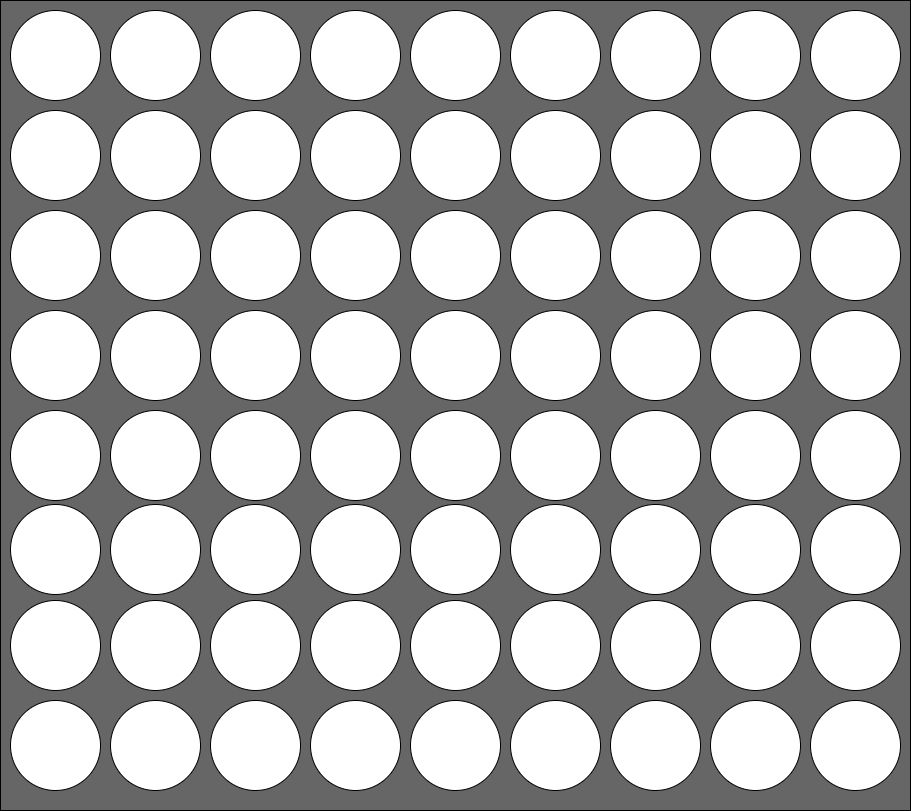

The diagram above was exported from draw.io. Its source (the exported page's mxGraphModel, read from the mxfile embedded in the PNG):
<mxGraphModel dx="1186" dy="589" grid="1" gridSize="10" guides="1" tooltips="1" connect="1" arrows="1" fold="1" page="1" pageScale="1" pageWidth="827" pageHeight="1169" math="0" shadow="0">
  <root>
    <mxCell id="0" />
    <mxCell id="1" parent="0" />
    <mxCell id="BdGYgHxpvAC-gWokYAqG-1" value="" style="rounded=0;whiteSpace=wrap;html=1;fillColor=#666666;" parent="1" vertex="1">
      <mxGeometry width="910" height="810" as="geometry" />
    </mxCell>
    <mxCell id="BdGYgHxpvAC-gWokYAqG-85" value="" style="ellipse;whiteSpace=wrap;html=1;aspect=fixed;fillColor=#FFFFFF;" parent="1" vertex="1">
      <mxGeometry x="10" y="10" width="90" height="90" as="geometry" />
    </mxCell>
    <mxCell id="BdGYgHxpvAC-gWokYAqG-86" value="" style="ellipse;whiteSpace=wrap;html=1;aspect=fixed;fillColor=#FFFFFF;" parent="1" vertex="1">
      <mxGeometry x="110" y="10" width="90" height="90" as="geometry" />
    </mxCell>
    <mxCell id="BdGYgHxpvAC-gWokYAqG-87" value="" style="ellipse;whiteSpace=wrap;html=1;aspect=fixed;fillColor=#FFFFFF;" parent="1" vertex="1">
      <mxGeometry x="210" y="10" width="90" height="90" as="geometry" />
    </mxCell>
    <mxCell id="BdGYgHxpvAC-gWokYAqG-88" value="" style="ellipse;whiteSpace=wrap;html=1;aspect=fixed;fillColor=#FFFFFF;" parent="1" vertex="1">
      <mxGeometry x="310" y="10" width="90" height="90" as="geometry" />
    </mxCell>
    <mxCell id="BdGYgHxpvAC-gWokYAqG-89" value="" style="ellipse;whiteSpace=wrap;html=1;aspect=fixed;fillColor=#FFFFFF;" parent="1" vertex="1">
      <mxGeometry x="410" y="10" width="90" height="90" as="geometry" />
    </mxCell>
    <mxCell id="BdGYgHxpvAC-gWokYAqG-90" value="" style="ellipse;whiteSpace=wrap;html=1;aspect=fixed;fillColor=#FFFFFF;" parent="1" vertex="1">
      <mxGeometry x="510" y="10" width="90" height="90" as="geometry" />
    </mxCell>
    <mxCell id="BdGYgHxpvAC-gWokYAqG-91" value="" style="ellipse;whiteSpace=wrap;html=1;aspect=fixed;fillColor=#FFFFFF;" parent="1" vertex="1">
      <mxGeometry x="610" y="10" width="90" height="90" as="geometry" />
    </mxCell>
    <mxCell id="BdGYgHxpvAC-gWokYAqG-92" value="" style="ellipse;whiteSpace=wrap;html=1;aspect=fixed;fillColor=#FFFFFF;" parent="1" vertex="1">
      <mxGeometry x="710" y="10" width="90" height="90" as="geometry" />
    </mxCell>
    <mxCell id="BdGYgHxpvAC-gWokYAqG-93" value="" style="ellipse;whiteSpace=wrap;html=1;aspect=fixed;fillColor=#FFFFFF;" parent="1" vertex="1">
      <mxGeometry x="10" y="110" width="90" height="90" as="geometry" />
    </mxCell>
    <mxCell id="BdGYgHxpvAC-gWokYAqG-94" value="" style="ellipse;whiteSpace=wrap;html=1;aspect=fixed;fillColor=#FFFFFF;" parent="1" vertex="1">
      <mxGeometry x="110" y="110" width="90" height="90" as="geometry" />
    </mxCell>
    <mxCell id="BdGYgHxpvAC-gWokYAqG-95" value="" style="ellipse;whiteSpace=wrap;html=1;aspect=fixed;fillColor=#FFFFFF;" parent="1" vertex="1">
      <mxGeometry x="210" y="110" width="90" height="90" as="geometry" />
    </mxCell>
    <mxCell id="BdGYgHxpvAC-gWokYAqG-96" value="" style="ellipse;whiteSpace=wrap;html=1;aspect=fixed;fillColor=#FFFFFF;" parent="1" vertex="1">
      <mxGeometry x="310" y="110" width="90" height="90" as="geometry" />
    </mxCell>
    <mxCell id="BdGYgHxpvAC-gWokYAqG-97" value="" style="ellipse;whiteSpace=wrap;html=1;aspect=fixed;fillColor=#FFFFFF;" parent="1" vertex="1">
      <mxGeometry x="410" y="110" width="90" height="90" as="geometry" />
    </mxCell>
    <mxCell id="BdGYgHxpvAC-gWokYAqG-98" value="" style="ellipse;whiteSpace=wrap;html=1;aspect=fixed;fillColor=#FFFFFF;" parent="1" vertex="1">
      <mxGeometry x="510" y="110" width="90" height="90" as="geometry" />
    </mxCell>
    <mxCell id="BdGYgHxpvAC-gWokYAqG-99" value="" style="ellipse;whiteSpace=wrap;html=1;aspect=fixed;fillColor=#FFFFFF;" parent="1" vertex="1">
      <mxGeometry x="610" y="110" width="90" height="90" as="geometry" />
    </mxCell>
    <mxCell id="BdGYgHxpvAC-gWokYAqG-100" value="" style="ellipse;whiteSpace=wrap;html=1;aspect=fixed;fillColor=#FFFFFF;" parent="1" vertex="1">
      <mxGeometry x="710" y="110" width="90" height="90" as="geometry" />
    </mxCell>
    <mxCell id="BdGYgHxpvAC-gWokYAqG-101" value="" style="ellipse;whiteSpace=wrap;html=1;aspect=fixed;fillColor=#FFFFFF;" parent="1" vertex="1">
      <mxGeometry x="10" y="210" width="90" height="90" as="geometry" />
    </mxCell>
    <mxCell id="BdGYgHxpvAC-gWokYAqG-102" value="" style="ellipse;whiteSpace=wrap;html=1;aspect=fixed;fillColor=#FFFFFF;" parent="1" vertex="1">
      <mxGeometry x="110" y="210" width="90" height="90" as="geometry" />
    </mxCell>
    <mxCell id="BdGYgHxpvAC-gWokYAqG-103" value="" style="ellipse;whiteSpace=wrap;html=1;aspect=fixed;fillColor=#FFFFFF;" parent="1" vertex="1">
      <mxGeometry x="210" y="210" width="90" height="90" as="geometry" />
    </mxCell>
    <mxCell id="BdGYgHxpvAC-gWokYAqG-104" value="" style="ellipse;whiteSpace=wrap;html=1;aspect=fixed;fillColor=#FFFFFF;" parent="1" vertex="1">
      <mxGeometry x="310" y="210" width="90" height="90" as="geometry" />
    </mxCell>
    <mxCell id="BdGYgHxpvAC-gWokYAqG-105" value="" style="ellipse;whiteSpace=wrap;html=1;aspect=fixed;fillColor=#FFFFFF;" parent="1" vertex="1">
      <mxGeometry x="410" y="210" width="90" height="90" as="geometry" />
    </mxCell>
    <mxCell id="BdGYgHxpvAC-gWokYAqG-106" value="" style="ellipse;whiteSpace=wrap;html=1;aspect=fixed;fillColor=#FFFFFF;" parent="1" vertex="1">
      <mxGeometry x="510" y="210" width="90" height="90" as="geometry" />
    </mxCell>
    <mxCell id="BdGYgHxpvAC-gWokYAqG-107" value="" style="ellipse;whiteSpace=wrap;html=1;aspect=fixed;fillColor=#FFFFFF;" parent="1" vertex="1">
      <mxGeometry x="610" y="210" width="90" height="90" as="geometry" />
    </mxCell>
    <mxCell id="BdGYgHxpvAC-gWokYAqG-108" value="" style="ellipse;whiteSpace=wrap;html=1;aspect=fixed;fillColor=#FFFFFF;" parent="1" vertex="1">
      <mxGeometry x="710" y="210" width="90" height="90" as="geometry" />
    </mxCell>
    <mxCell id="BdGYgHxpvAC-gWokYAqG-109" value="" style="ellipse;whiteSpace=wrap;html=1;aspect=fixed;fillColor=#FFFFFF;" parent="1" vertex="1">
      <mxGeometry x="10" y="310" width="90" height="90" as="geometry" />
    </mxCell>
    <mxCell id="BdGYgHxpvAC-gWokYAqG-110" value="" style="ellipse;whiteSpace=wrap;html=1;aspect=fixed;fillColor=#FFFFFF;" parent="1" vertex="1">
      <mxGeometry x="110" y="310" width="90" height="90" as="geometry" />
    </mxCell>
    <mxCell id="BdGYgHxpvAC-gWokYAqG-111" value="" style="ellipse;whiteSpace=wrap;html=1;aspect=fixed;fillColor=#FFFFFF;" parent="1" vertex="1">
      <mxGeometry x="210" y="310" width="90" height="90" as="geometry" />
    </mxCell>
    <mxCell id="BdGYgHxpvAC-gWokYAqG-112" value="" style="ellipse;whiteSpace=wrap;html=1;aspect=fixed;fillColor=#FFFFFF;" parent="1" vertex="1">
      <mxGeometry x="310" y="310" width="90" height="90" as="geometry" />
    </mxCell>
    <mxCell id="BdGYgHxpvAC-gWokYAqG-113" value="" style="ellipse;whiteSpace=wrap;html=1;aspect=fixed;fillColor=#FFFFFF;" parent="1" vertex="1">
      <mxGeometry x="410" y="310" width="90" height="90" as="geometry" />
    </mxCell>
    <mxCell id="BdGYgHxpvAC-gWokYAqG-114" value="" style="ellipse;whiteSpace=wrap;html=1;aspect=fixed;fillColor=#FFFFFF;" parent="1" vertex="1">
      <mxGeometry x="510" y="310" width="90" height="90" as="geometry" />
    </mxCell>
    <mxCell id="BdGYgHxpvAC-gWokYAqG-115" value="" style="ellipse;whiteSpace=wrap;html=1;aspect=fixed;fillColor=#FFFFFF;" parent="1" vertex="1">
      <mxGeometry x="610" y="310" width="90" height="90" as="geometry" />
    </mxCell>
    <mxCell id="BdGYgHxpvAC-gWokYAqG-116" value="" style="ellipse;whiteSpace=wrap;html=1;aspect=fixed;fillColor=#FFFFFF;" parent="1" vertex="1">
      <mxGeometry x="710" y="310" width="90" height="90" as="geometry" />
    </mxCell>
    <mxCell id="BdGYgHxpvAC-gWokYAqG-117" value="" style="ellipse;whiteSpace=wrap;html=1;aspect=fixed;fillColor=#FFFFFF;" parent="1" vertex="1">
      <mxGeometry x="10" y="410" width="90" height="90" as="geometry" />
    </mxCell>
    <mxCell id="BdGYgHxpvAC-gWokYAqG-118" value="" style="ellipse;whiteSpace=wrap;html=1;aspect=fixed;fillColor=#FFFFFF;" parent="1" vertex="1">
      <mxGeometry x="110" y="410" width="90" height="90" as="geometry" />
    </mxCell>
    <mxCell id="BdGYgHxpvAC-gWokYAqG-119" value="" style="ellipse;whiteSpace=wrap;html=1;aspect=fixed;fillColor=#FFFFFF;" parent="1" vertex="1">
      <mxGeometry x="210" y="410" width="90" height="90" as="geometry" />
    </mxCell>
    <mxCell id="BdGYgHxpvAC-gWokYAqG-120" value="" style="ellipse;whiteSpace=wrap;html=1;aspect=fixed;fillColor=#FFFFFF;" parent="1" vertex="1">
      <mxGeometry x="310" y="410" width="90" height="90" as="geometry" />
    </mxCell>
    <mxCell id="BdGYgHxpvAC-gWokYAqG-121" value="" style="ellipse;whiteSpace=wrap;html=1;aspect=fixed;fillColor=#FFFFFF;" parent="1" vertex="1">
      <mxGeometry x="410" y="410" width="90" height="90" as="geometry" />
    </mxCell>
    <mxCell id="BdGYgHxpvAC-gWokYAqG-122" value="" style="ellipse;whiteSpace=wrap;html=1;aspect=fixed;fillColor=#FFFFFF;" parent="1" vertex="1">
      <mxGeometry x="510" y="410" width="90" height="90" as="geometry" />
    </mxCell>
    <mxCell id="BdGYgHxpvAC-gWokYAqG-123" value="" style="ellipse;whiteSpace=wrap;html=1;aspect=fixed;fillColor=#FFFFFF;" parent="1" vertex="1">
      <mxGeometry x="610" y="410" width="90" height="90" as="geometry" />
    </mxCell>
    <mxCell id="BdGYgHxpvAC-gWokYAqG-124" value="" style="ellipse;whiteSpace=wrap;html=1;aspect=fixed;fillColor=#FFFFFF;" parent="1" vertex="1">
      <mxGeometry x="710" y="410" width="90" height="90" as="geometry" />
    </mxCell>
    <mxCell id="BdGYgHxpvAC-gWokYAqG-125" value="" style="ellipse;whiteSpace=wrap;html=1;aspect=fixed;fillColor=#FFFFFF;" parent="1" vertex="1">
      <mxGeometry x="10" y="504" width="90" height="90" as="geometry" />
    </mxCell>
    <mxCell id="BdGYgHxpvAC-gWokYAqG-126" value="" style="ellipse;whiteSpace=wrap;html=1;aspect=fixed;fillColor=#FFFFFF;" parent="1" vertex="1">
      <mxGeometry x="110" y="504" width="90" height="90" as="geometry" />
    </mxCell>
    <mxCell id="BdGYgHxpvAC-gWokYAqG-127" value="" style="ellipse;whiteSpace=wrap;html=1;aspect=fixed;fillColor=#FFFFFF;" parent="1" vertex="1">
      <mxGeometry x="210" y="504" width="90" height="90" as="geometry" />
    </mxCell>
    <mxCell id="BdGYgHxpvAC-gWokYAqG-128" value="" style="ellipse;whiteSpace=wrap;html=1;aspect=fixed;fillColor=#FFFFFF;" parent="1" vertex="1">
      <mxGeometry x="310" y="504" width="90" height="90" as="geometry" />
    </mxCell>
    <mxCell id="BdGYgHxpvAC-gWokYAqG-129" value="" style="ellipse;whiteSpace=wrap;html=1;aspect=fixed;fillColor=#FFFFFF;" parent="1" vertex="1">
      <mxGeometry x="410" y="504" width="90" height="90" as="geometry" />
    </mxCell>
    <mxCell id="BdGYgHxpvAC-gWokYAqG-130" value="" style="ellipse;whiteSpace=wrap;html=1;aspect=fixed;fillColor=#FFFFFF;" parent="1" vertex="1">
      <mxGeometry x="510" y="504" width="90" height="90" as="geometry" />
    </mxCell>
    <mxCell id="BdGYgHxpvAC-gWokYAqG-131" value="" style="ellipse;whiteSpace=wrap;html=1;aspect=fixed;fillColor=#FFFFFF;" parent="1" vertex="1">
      <mxGeometry x="610" y="504" width="90" height="90" as="geometry" />
    </mxCell>
    <mxCell id="BdGYgHxpvAC-gWokYAqG-132" value="" style="ellipse;whiteSpace=wrap;html=1;aspect=fixed;fillColor=#FFFFFF;" parent="1" vertex="1">
      <mxGeometry x="710" y="504" width="90" height="90" as="geometry" />
    </mxCell>
    <mxCell id="BdGYgHxpvAC-gWokYAqG-133" value="" style="ellipse;whiteSpace=wrap;html=1;aspect=fixed;fillColor=#FFFFFF;" parent="1" vertex="1">
      <mxGeometry x="10" y="600" width="90" height="90" as="geometry" />
    </mxCell>
    <mxCell id="BdGYgHxpvAC-gWokYAqG-134" value="" style="ellipse;whiteSpace=wrap;html=1;aspect=fixed;fillColor=#FFFFFF;" parent="1" vertex="1">
      <mxGeometry x="110" y="600" width="90" height="90" as="geometry" />
    </mxCell>
    <mxCell id="BdGYgHxpvAC-gWokYAqG-135" value="" style="ellipse;whiteSpace=wrap;html=1;aspect=fixed;fillColor=#FFFFFF;" parent="1" vertex="1">
      <mxGeometry x="210" y="600" width="90" height="90" as="geometry" />
    </mxCell>
    <mxCell id="BdGYgHxpvAC-gWokYAqG-136" value="" style="ellipse;whiteSpace=wrap;html=1;aspect=fixed;fillColor=#FFFFFF;" parent="1" vertex="1">
      <mxGeometry x="310" y="600" width="90" height="90" as="geometry" />
    </mxCell>
    <mxCell id="BdGYgHxpvAC-gWokYAqG-137" value="" style="ellipse;whiteSpace=wrap;html=1;aspect=fixed;fillColor=#FFFFFF;" parent="1" vertex="1">
      <mxGeometry x="410" y="600" width="90" height="90" as="geometry" />
    </mxCell>
    <mxCell id="BdGYgHxpvAC-gWokYAqG-138" value="" style="ellipse;whiteSpace=wrap;html=1;aspect=fixed;fillColor=#FFFFFF;" parent="1" vertex="1">
      <mxGeometry x="510" y="600" width="90" height="90" as="geometry" />
    </mxCell>
    <mxCell id="BdGYgHxpvAC-gWokYAqG-139" value="" style="ellipse;whiteSpace=wrap;html=1;aspect=fixed;fillColor=#FFFFFF;" parent="1" vertex="1">
      <mxGeometry x="610" y="600" width="90" height="90" as="geometry" />
    </mxCell>
    <mxCell id="BdGYgHxpvAC-gWokYAqG-140" value="" style="ellipse;whiteSpace=wrap;html=1;aspect=fixed;fillColor=#FFFFFF;" parent="1" vertex="1">
      <mxGeometry x="710" y="600" width="90" height="90" as="geometry" />
    </mxCell>
    <mxCell id="BdGYgHxpvAC-gWokYAqG-157" value="" style="ellipse;whiteSpace=wrap;html=1;aspect=fixed;fillColor=#FFFFFF;" parent="1" vertex="1">
      <mxGeometry x="810" y="10" width="90" height="90" as="geometry" />
    </mxCell>
    <mxCell id="BdGYgHxpvAC-gWokYAqG-158" value="" style="ellipse;whiteSpace=wrap;html=1;aspect=fixed;fillColor=#FFFFFF;" parent="1" vertex="1">
      <mxGeometry x="810" y="110" width="90" height="90" as="geometry" />
    </mxCell>
    <mxCell id="BdGYgHxpvAC-gWokYAqG-159" value="" style="ellipse;whiteSpace=wrap;html=1;aspect=fixed;fillColor=#FFFFFF;" parent="1" vertex="1">
      <mxGeometry x="810" y="210" width="90" height="90" as="geometry" />
    </mxCell>
    <mxCell id="BdGYgHxpvAC-gWokYAqG-160" value="" style="ellipse;whiteSpace=wrap;html=1;aspect=fixed;fillColor=#FFFFFF;" parent="1" vertex="1">
      <mxGeometry x="810" y="310" width="90" height="90" as="geometry" />
    </mxCell>
    <mxCell id="BdGYgHxpvAC-gWokYAqG-161" value="" style="ellipse;whiteSpace=wrap;html=1;aspect=fixed;fillColor=#FFFFFF;" parent="1" vertex="1">
      <mxGeometry x="810" y="410" width="90" height="90" as="geometry" />
    </mxCell>
    <mxCell id="BdGYgHxpvAC-gWokYAqG-162" value="" style="ellipse;whiteSpace=wrap;html=1;aspect=fixed;fillColor=#FFFFFF;" parent="1" vertex="1">
      <mxGeometry x="810" y="504" width="90" height="90" as="geometry" />
    </mxCell>
    <mxCell id="BdGYgHxpvAC-gWokYAqG-163" value="" style="ellipse;whiteSpace=wrap;html=1;aspect=fixed;fillColor=#FFFFFF;" parent="1" vertex="1">
      <mxGeometry x="810" y="600" width="90" height="90" as="geometry" />
    </mxCell>
    <mxCell id="BdGYgHxpvAC-gWokYAqG-171" value="" style="ellipse;whiteSpace=wrap;html=1;aspect=fixed;fillColor=#FFFFFF;" parent="1" vertex="1">
      <mxGeometry x="10" y="700" width="90" height="90" as="geometry" />
    </mxCell>
    <mxCell id="BdGYgHxpvAC-gWokYAqG-172" value="" style="ellipse;whiteSpace=wrap;html=1;aspect=fixed;fillColor=#FFFFFF;" parent="1" vertex="1">
      <mxGeometry x="110" y="700" width="90" height="90" as="geometry" />
    </mxCell>
    <mxCell id="BdGYgHxpvAC-gWokYAqG-173" value="" style="ellipse;whiteSpace=wrap;html=1;aspect=fixed;fillColor=#FFFFFF;" parent="1" vertex="1">
      <mxGeometry x="210" y="700" width="90" height="90" as="geometry" />
    </mxCell>
    <mxCell id="BdGYgHxpvAC-gWokYAqG-174" value="" style="ellipse;whiteSpace=wrap;html=1;aspect=fixed;fillColor=#FFFFFF;" parent="1" vertex="1">
      <mxGeometry x="310" y="700" width="90" height="90" as="geometry" />
    </mxCell>
    <mxCell id="BdGYgHxpvAC-gWokYAqG-175" value="" style="ellipse;whiteSpace=wrap;html=1;aspect=fixed;fillColor=#FFFFFF;" parent="1" vertex="1">
      <mxGeometry x="410" y="700" width="90" height="90" as="geometry" />
    </mxCell>
    <mxCell id="BdGYgHxpvAC-gWokYAqG-176" value="" style="ellipse;whiteSpace=wrap;html=1;aspect=fixed;fillColor=#FFFFFF;" parent="1" vertex="1">
      <mxGeometry x="510" y="700" width="90" height="90" as="geometry" />
    </mxCell>
    <mxCell id="BdGYgHxpvAC-gWokYAqG-177" value="" style="ellipse;whiteSpace=wrap;html=1;aspect=fixed;fillColor=#FFFFFF;" parent="1" vertex="1">
      <mxGeometry x="610" y="700" width="90" height="90" as="geometry" />
    </mxCell>
    <mxCell id="BdGYgHxpvAC-gWokYAqG-178" value="" style="ellipse;whiteSpace=wrap;html=1;aspect=fixed;fillColor=#FFFFFF;" parent="1" vertex="1">
      <mxGeometry x="710" y="700" width="90" height="90" as="geometry" />
    </mxCell>
    <mxCell id="BdGYgHxpvAC-gWokYAqG-179" value="" style="ellipse;whiteSpace=wrap;html=1;aspect=fixed;fillColor=#FFFFFF;" parent="1" vertex="1">
      <mxGeometry x="810" y="700" width="90" height="90" as="geometry" />
    </mxCell>
  </root>
</mxGraphModel>